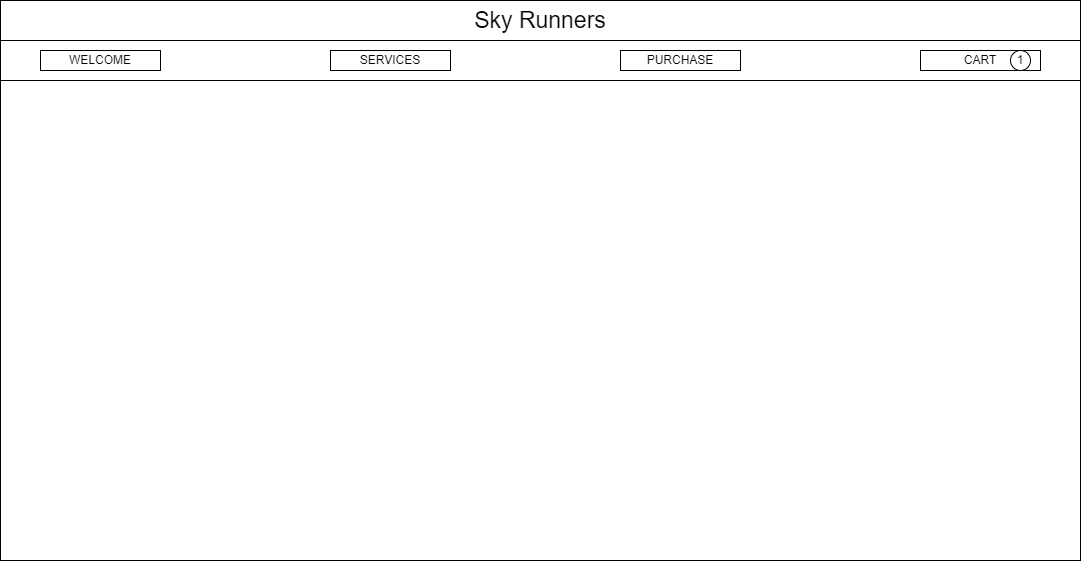

The diagram above was exported from draw.io. Its source (the exported page's mxGraphModel, read from the mxfile embedded in the PNG):
<mxGraphModel dx="1434" dy="788" grid="1" gridSize="10" guides="1" tooltips="1" connect="1" arrows="1" fold="1" page="1" pageScale="1" pageWidth="1169" pageHeight="827" math="0" shadow="0">
  <root>
    <mxCell id="0" />
    <mxCell id="1" parent="0" />
    <mxCell id="o28PA83oBRUkUV1W7XOS-1" value="" style="rounded=0;whiteSpace=wrap;html=1;" vertex="1" parent="1">
      <mxGeometry x="40" y="40" width="1080" height="560" as="geometry" />
    </mxCell>
    <mxCell id="o28PA83oBRUkUV1W7XOS-2" value="&lt;font style=&quot;font-size: 23px;&quot;&gt;Sky Runners&lt;/font&gt;" style="rounded=0;whiteSpace=wrap;html=1;" vertex="1" parent="1">
      <mxGeometry x="40" y="40" width="1080" height="40" as="geometry" />
    </mxCell>
    <mxCell id="o28PA83oBRUkUV1W7XOS-3" value="" style="rounded=0;whiteSpace=wrap;html=1;" vertex="1" parent="1">
      <mxGeometry x="40" y="80" width="1080" height="40" as="geometry" />
    </mxCell>
    <mxCell id="o28PA83oBRUkUV1W7XOS-4" value="WELCOME" style="rounded=0;whiteSpace=wrap;html=1;" vertex="1" parent="1">
      <mxGeometry x="80" y="90" width="120" height="20" as="geometry" />
    </mxCell>
    <mxCell id="o28PA83oBRUkUV1W7XOS-5" value="SERVICES" style="rounded=0;whiteSpace=wrap;html=1;" vertex="1" parent="1">
      <mxGeometry x="370" y="90" width="120" height="20" as="geometry" />
    </mxCell>
    <mxCell id="o28PA83oBRUkUV1W7XOS-6" value="PURCHASE" style="rounded=0;whiteSpace=wrap;html=1;" vertex="1" parent="1">
      <mxGeometry x="660" y="90" width="120" height="20" as="geometry" />
    </mxCell>
    <mxCell id="o28PA83oBRUkUV1W7XOS-7" value="CART" style="rounded=0;whiteSpace=wrap;html=1;" vertex="1" parent="1">
      <mxGeometry x="960" y="90" width="120" height="20" as="geometry" />
    </mxCell>
    <mxCell id="o28PA83oBRUkUV1W7XOS-8" value="1" style="ellipse;whiteSpace=wrap;html=1;aspect=fixed;" vertex="1" parent="1">
      <mxGeometry x="1050" y="90" width="20" height="20" as="geometry" />
    </mxCell>
  </root>
</mxGraphModel>